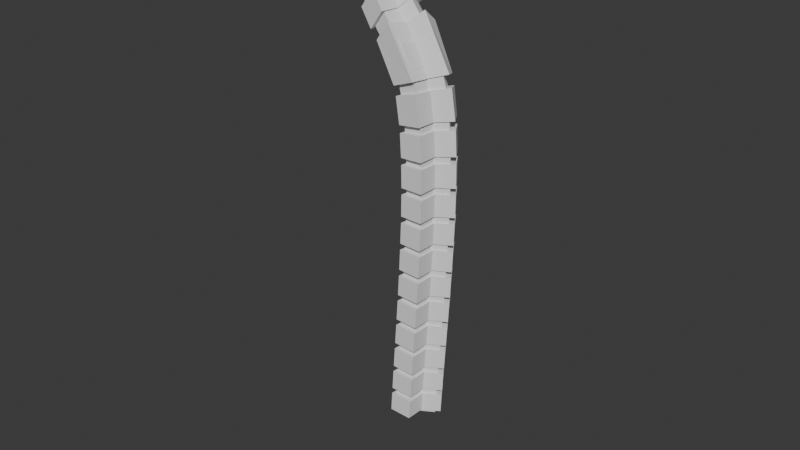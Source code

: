 # Source: 29_TentacleArray.blend  (saved by Blender 4.5.90; exported with 4.5.12 LTS)
import bpy
from mathutils import Matrix  # noqa: F401  (used for matrix-valued properties, if any)

bpy.ops.wm.read_factory_settings(use_empty=True)
scene = bpy.context.scene
scene.name = 'Scene'

# ---- collections
col_collection = bpy.data.collections.new('Collection'); scene.collection.children.link(col_collection)

# ---- world
world_world = bpy.data.worlds.new('World'); scene.world = world_world
world_world.use_nodes = True; world_world.node_tree.nodes.clear()
_N = world_world.node_tree.nodes; _L = world_world.node_tree.links
n0 = _N.new('ShaderNodeOutputWorld'); n0.name = 'World Output'; n0.location = (200, 100)
n1 = _N.new('ShaderNodeBackground'); n1.name = 'Background'; n1.location = (-200, 100)
n1.inputs[0].default_value = (0.05088, 0.05088, 0.05088, 1.0)
_L.new(n1.outputs[0], n0.inputs[0])
n0.is_active_output = True
world_world.color = (0.05088, 0.05088, 0.05088)
world_world.sun_shadow_jitter_overblur = 0.0

# ---- meshes
me_cube_001 = bpy.data.meshes.new('Cube.001')
me_cube_001.from_pydata([(-0.5971, -0.3737, 0.001124), (-0.5954, -0.3737, 1.08), (0.5427, -0.005209, 0.001124), (0.5392, -0.005152, 1.08), (0.3674, -0.8, 0.001124), (0.3649, -0.8, 1.08), (0.3558, 0.8326, 0.001124), (0.3531, 0.8326, 1.08), (0.02233, 0.34, 0.001124), (0.9027, -0.5011, 1.08), (0.8977, -0.5011, 0.001124), (0.02166, 0.3401, 1.08), (0.8991, 0.4581, 1.08), (0.896, 0.4582, 0.001124), (0.008416, -0.3149, 0.001124), (0.007422, -0.3149, 1.08), (-0.5969, 0.3392, 1.08), (-0.5978, 0.3393, 0.001124), (0.5403, -0.005171, 0.7207), (0.5415, -0.00519, 0.3609), (-0.5965, -0.3737, 0.3609), (-0.5959, -0.3737, 0.7207), (0.3541, 0.8326, 0.7207), (0.355, 0.8326, 0.3609), (0.3658, -0.8, 0.7207), (0.3666, -0.8, 0.3609), (0.901, -0.5011, 0.7207), (0.8994, -0.5011, 0.3609), (0.02163, 0.3401, 0.7207), (0.02198, 0.34, 0.3609), (0.007687, -0.3149, 0.7207), (0.008051, -0.3149, 0.3609), (0.8981, 0.4582, 0.7207), (0.8971, 0.4582, 0.3609), (-0.5971, 0.3392, 0.7207), (-0.5975, 0.3393, 0.3609)], [], [(32, 12, 3, 18), (28, 11, 7, 22), (26, 9, 5, 24), (30, 15, 1, 21), (18, 3, 9, 26), (21, 1, 16, 34), (24, 5, 15, 30), (22, 7, 12, 32), (34, 16, 11, 28), (17, 35, 29, 8), (35, 34, 28, 29), (6, 23, 33, 13), (23, 22, 32, 33), (4, 25, 31, 14), (25, 24, 30, 31), (0, 20, 35, 17), (20, 21, 34, 35), (2, 19, 27, 10), (19, 18, 26, 27), (14, 31, 20, 0), (31, 30, 21, 20), (10, 27, 25, 4), (27, 26, 24, 25), (8, 29, 23, 6), (29, 28, 22, 23), (13, 33, 19, 2), (33, 32, 18, 19)])
_uv = me_cube_001.uv_layers.new(name='UVMap')
_uv.uv.foreach_set('vector', [0.5417, 0.5625, 0.625, 0.5625, 0.625, 0.625, 0.5417, 0.625, 0.5417, 0.375, 0.625, 0.375, 0.625, 0.5, 0.5417, 0.5, 0.5417, 0.6875, 0.625, 0.6875, 0.625, 0.75, 0.5417, 0.75, 0.5417, 0.875, 0.625, 0.875, 0.625, 1.0, 0.5417, 1.0, 0.5417, 0.625, 0.625, 0.625, 0.625, 0.6875, 0.5417, 0.6875, 0.5417, 0.25, 0.625, 0.25, 0.625, 0.2904, 0.5417, 0.2904, 0.5417, 0.75, 0.625, 0.75, 0.625, 0.875, 0.5417, 0.875, 0.5417, 0.5, 0.625, 0.5, 0.625, 0.5625, 0.5417, 0.5625, 0.5417, 0.2904, 0.625, 0.2904, 0.625, 0.375, 0.5417, 0.375, 0.375, 0.2904, 0.4583, 0.2904, 0.4583, 0.375, 0.375, 0.375, 0.4583, 0.2904, 0.5417, 0.2904, 0.5417, 0.375, 0.4583, 0.375, 0.375, 0.5, 0.4583, 0.5, 0.4583, 0.5625, 0.375, 0.5625, 0.4583, 0.5, 0.5417, 0.5, 0.5417, 0.5625, 0.4583, 0.5625, 0.375, 0.75, 0.4583, 0.75, 0.4583, 0.875, 0.375, 0.875, 0.4583, 0.75, 0.5417, 0.75, 0.5417, 0.875, 0.4583, 0.875, 0.375, 0.25, 0.4583, 0.25, 0.4583, 0.2904, 0.375, 0.2904, 0.4583, 0.25, 0.5417, 0.25, 0.5417, 0.2904, 0.4583, 0.2904, 0.375, 0.625, 0.4583, 0.625, 0.4583, 0.6875, 0.375, 0.6875, 0.4583, 0.625, 0.5417, 0.625, 0.5417, 0.6875, 0.4583, 0.6875, 0.375, 0.875, 0.4583, 0.875, 0.4583, 1.0, 0.375, 1.0, 0.4583, 0.875, 0.5417, 0.875, 0.5417, 1.0, 0.4583, 1.0, 0.375, 0.6875, 0.4583, 0.6875, 0.4583, 0.75, 0.375, 0.75, 0.4583, 0.6875, 0.5417, 0.6875, 0.5417, 0.75, 0.4583, 0.75, 0.375, 0.375, 0.4583, 0.375, 0.4583, 0.5, 0.375, 0.5, 0.4583, 0.375, 0.5417, 0.375, 0.5417, 0.5, 0.4583, 0.5, 0.375, 0.5625, 0.4583, 0.5625, 0.4583, 0.625, 0.375, 0.625, 0.4583, 0.5625, 0.5417, 0.5625, 0.5417, 0.625, 0.4583, 0.625])
me_cube_001.update()
me_cube_002 = bpy.data.meshes.new('Cube.002')
me_cube_002.from_pydata([(-1.005, -0.4626, 0.415), (0.4098, -0.002992, 0.415), (0.1924, -0.9943, 0.415), (0.1777, 1.042, 0.415), (0.8632, -0.6215, 0.415), (-0.2357, 0.4276, 0.415), (0.8586, 0.5748, 0.415), (-0.2535, -0.3893, 0.415), (-1.007, 0.4265, 0.415), (0.4112, -0.003016, -0.415), (-1.006, -0.4626, -0.415), (0.1789, 1.042, -0.415), (0.1935, -0.9943, -0.415), (0.8611, -0.6215, -0.415), (-0.2357, 0.4276, -0.415), (-0.2531, -0.3893, -0.415), (0.8574, 0.5749, -0.415), (-1.007, 0.4265, -0.415)], [], [(16, 6, 1, 9), (14, 5, 3, 11), (13, 4, 2, 12), (15, 7, 0, 10), (9, 1, 4, 13), (10, 0, 8, 17), (12, 2, 7, 15), (11, 3, 6, 16), (17, 8, 5, 14), (4, 1, 6, 3, 5, 8, 0, 7, 2), (17, 14, 11, 16, 9, 13, 12, 15, 10)])
_uv = me_cube_002.uv_layers.new(name='UVMap')
_uv.uv.foreach_set('vector', [0.5417, 0.5625, 0.625, 0.5625, 0.625, 0.625, 0.5417, 0.625, 0.5417, 0.375, 0.625, 0.375, 0.625, 0.5, 0.5417, 0.5, 0.5417, 0.6875, 0.625, 0.6875, 0.625, 0.75, 0.5417, 0.75, 0.5417, 0.875, 0.625, 0.875, 0.625, 1.0, 0.5417, 1.0, 0.5417, 0.625, 0.625, 0.625, 0.625, 0.6875, 0.5417, 0.6875, 0.5417, 0.25, 0.625, 0.25, 0.625, 0.2904, 0.5417, 0.2904, 0.5417, 0.75, 0.625, 0.75, 0.625, 0.875, 0.5417, 0.875, 0.5417, 0.5, 0.625, 0.5, 0.625, 0.5625, 0.5417, 0.5625, 0.5417, 0.2904, 0.625, 0.2904, 0.625, 0.375, 0.5417, 0.375, 0.625, 0.6875, 0.625, 0.625, 0.625, 0.5625, 0.625, 0.5, 0.625, 0.375, 0.625, 0.2904, 0.625, 1.0, 0.625, 0.875, 0.625, 0.75, 0.5417, 0.2904, 0.5417, 0.375, 0.5417, 0.5, 0.5417, 0.5625, 0.5417, 0.625, 0.5417, 0.6875, 0.5417, 0.75, 0.5417, 0.875, 0.5417, 0.25])
me_cube_002.update()

# ---- curves / text
cu_b_ziercurve = bpy.data.curves.new('BézierCurve', 'CURVE')
cu_b_ziercurve.dimensions = '3D'
_sp = cu_b_ziercurve.splines.new('BEZIER'); _sp.bezier_points.add(1)
_sp.bezier_points.foreach_set('co', [-1.519, -0.3113, 3.476, -1.219, -0.2154, -1.08])
_sp.bezier_points.foreach_set('handle_left', [-2.139, -0.2893, 3.894, -1.358, -0.1572, -0.06139])
_sp.bezier_points.foreach_set('handle_right', [-1.059, -0.3277, 3.166, -1.084, -0.2718, -2.07])
for _p, _l, _r in zip(_sp.bezier_points, ['ALIGNED', 'ALIGNED'], ['ALIGNED', 'ALIGNED']): _p.handle_left_type = _l; _p.handle_right_type = _r
_sp.order_u = 0
_sp.order_v = 0
cu_b_ziercurve.use_path = True
cu_b_ziercurve.fill_mode = 'FULL'

# ---- objects
ob_cube = bpy.data.objects.new('Cube', me_cube_001)
ob_cube_001 = bpy.data.objects.new('Cube.001', me_cube_002)
ob_b_ziercurve = bpy.data.objects.new('BézierCurve', cu_b_ziercurve)

# ---- transforms, parenting, visibility, modifiers, constraints
ob_cube.location = (0.0, 0.0, 0.0)
_m = ob_cube.modifiers.new('Array', 'ARRAY')
_m.count = 15
_m.relative_offset_displace = (0.0, 0.0, 1.0)
_m.use_merge_vertices = True
_m = ob_cube.modifiers.new('Curve', 'CURVE')
_m.object = ob_b_ziercurve
_m.deform_axis = 'POS_Z'
ob_cube_001.location = (0.2407, 0.0, 0.5412)
_m = ob_cube_001.modifiers.new('Array', 'ARRAY')
_m.count = 15
_m.relative_offset_displace = (0.0, 0.0, 1.3)
_m = ob_cube_001.modifiers.new('Curve', 'CURVE')
_m.object = ob_b_ziercurve
_m.deform_axis = 'POS_Z'
ob_b_ziercurve.location = (1.332, -1.91, 1.845)
ob_b_ziercurve.rotation_euler = (0.06325, 0.1045, 0.006607)
ob_b_ziercurve.scale = (3.416, 3.416, 3.416)
ob_b_ziercurve.show_in_front = True

# ---- collection membership
col_collection.objects.link(ob_cube)
col_collection.objects.link(ob_cube_001)
col_collection.objects.link(ob_b_ziercurve)

# ---- scene / render settings (as saved in the file)
scene.frame_start = 1; scene.frame_end = 250; scene.frame_set(1)
scene.render.engine = 'BLENDER_EEVEE_NEXT'
bpy.context.view_layer.update()

# ---- added for rendering (the .blend has no active camera and no usable light): camera, sun
cam_auto = bpy.data.cameras.new('AutoCamera')
cam_auto.lens = 50.0
cam_auto.sensor_width = 36.0
cam_auto.clip_end = 1000.0
ob_auto_camera = bpy.data.objects.new('AutoCamera', cam_auto)
scene.collection.objects.link(ob_auto_camera)
ob_auto_camera.location = (22.094, -33.0761, 26.3254)
ob_auto_camera.rotation_euler = (1.09748, -7.21219e-08, 0.694738)
scene.camera = ob_auto_camera
light_auto_sun = bpy.data.lights.new('AutoSun', 'SUN')
light_auto_sun.energy = 3.0
light_auto_sun.angle = 0.0523599
ob_auto_sun = bpy.data.objects.new('AutoSun', light_auto_sun)
scene.collection.objects.link(ob_auto_sun)
ob_auto_sun.rotation_euler = (0.872665, 0.174533, 0.523599)
bpy.context.view_layer.update()
